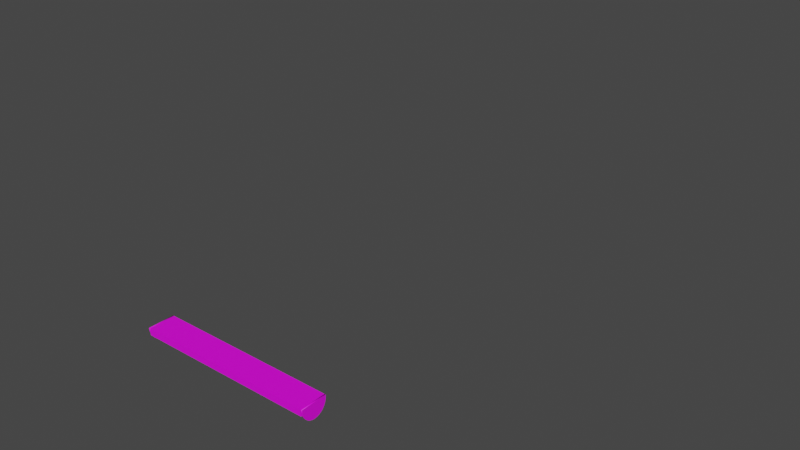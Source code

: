 # Source: FlourescentLight1.blend  (saved by Blender 2.91.10; exported with 4.5.12 LTS)
import bpy
from mathutils import Matrix  # noqa: F401  (used for matrix-valued properties, if any)

bpy.ops.wm.read_factory_settings(use_empty=True)
scene = bpy.context.scene
scene.name = 'Scene'

# ---- collections
col_collection = bpy.data.collections.new('Collection'); scene.collection.children.link(col_collection)

# ---- images (referenced by path relative to the original .blend; pixels are not part of the script)
import os
ASSET_DIR = os.environ.get("B2B_ASSET_DIR", "")  # directory of the original .blend (textures are referenced by path, not embedded)
HERE = os.path.dirname(os.path.abspath(__file__))  # packed textures are extracted next to this script under _unpacked/

def load_image(name, relpath, width, height, colorspace="sRGB"):
    """Load a texture the original file referenced (path relative to the .blend, or extracted next to this script)."""
    p = next((c for c in (os.path.join(HERE, relpath), os.path.join(ASSET_DIR, relpath)) if relpath and os.path.exists(c)), "")
    if p:
        img = bpy.data.images.load(p, check_existing=True)
        img.name = name
    else:  # same state as the original file: an image datablock whose file is absent (Cycles renders it pink)
        img = bpy.data.images.new(name, width, height)
        img.source = "FILE"
        img.filepath = "//" + (relpath or name)
    img.colorspace_settings.name = colorspace
    return img
img_lightscolor = load_image('LightsColor', 'WallLights_T.png', 1024, 1024, 'sRGB')

# ---- materials (node trees are filled in below, after node groups)
mat_metal = bpy.data.materials.new('Metal')
mat_metal.use_transparent_shadow = False
mat_bulb = bpy.data.materials.new('Bulb')
mat_bulb.use_transparent_shadow = False

# ---- material node trees
mat_metal.use_nodes = True; mat_metal.node_tree.nodes.clear()
_N = mat_metal.node_tree.nodes; _L = mat_metal.node_tree.links
n0 = _N.new('ShaderNodeBsdfPrincipled'); n0.name = 'Principled BSDF'; n0.location = (10, 300)
n0.distribution = 'GGX'
n0.subsurface_method = 'BURLEY'
n0.inputs[3].default_value = 1.45
n0.inputs[27].default_value = (0.0, 0.0, 0.0, 1.0)
n0.inputs[28].default_value = 1.0
n1 = _N.new('ShaderNodeOutputMaterial'); n1.name = 'Material Output'; n1.location = (300, 300)
n2 = _N.new('ShaderNodeTexImage'); n2.name = 'Image Texture'; n2.location = (-280, 280)
n2.image = img_lightscolor
_L.new(n0.outputs[0], n1.inputs[0])
_L.new(n2.outputs[0], n0.inputs[0])
n1.is_active_output = True
mat_bulb.use_nodes = True; mat_bulb.node_tree.nodes.clear()
_N = mat_bulb.node_tree.nodes; _L = mat_bulb.node_tree.links
n0 = _N.new('ShaderNodeBsdfPrincipled'); n0.name = 'Principled BSDF'; n0.location = (10, 300)
n0.distribution = 'GGX'
n0.subsurface_method = 'BURLEY'
n0.inputs[3].default_value = 1.45
n0.inputs[27].default_value = (0.0, 0.0, 0.0, 1.0)
n0.inputs[28].default_value = 1.0
n1 = _N.new('ShaderNodeOutputMaterial'); n1.name = 'Material Output'; n1.location = (300, 300)
n2 = _N.new('ShaderNodeTexImage'); n2.name = 'Image Texture'; n2.location = (-280, 280)
_L.new(n0.outputs[0], n1.inputs[0])
_L.new(n2.outputs[0], n0.inputs[0])
n1.is_active_output = True

# ---- world
world_world = bpy.data.worlds.new('World'); scene.world = world_world
world_world.use_nodes = True; world_world.node_tree.nodes.clear()
_N = world_world.node_tree.nodes; _L = world_world.node_tree.links
n0 = _N.new('ShaderNodeOutputWorld'); n0.name = 'World Output'; n0.location = (300, 300)
n1 = _N.new('ShaderNodeBackground'); n1.name = 'Background'; n1.location = (10, 300)
n1.inputs[0].default_value = (0.05088, 0.05088, 0.05088, 1.0)
_L.new(n1.outputs[0], n0.inputs[0])
n0.is_active_output = True
world_world.color = (0.05088, 0.05088, 0.05088)
world_world.use_sun_shadow = False
world_world.sun_shadow_jitter_overblur = 0.0

# ---- meshes
me_cube_004 = bpy.data.meshes.new('Cube.004')
me_cube_004.from_pydata([(-17.19, 43.45, -2.997), (-6.417, 0.9183, -0.009128), (-6.417, 0.9183, -0.4845), (-6.417, -0.9116, -0.009128), (-6.417, -0.9116, -0.4845), (6.107, 0.9183, -0.009128), (6.107, 0.9183, -0.4845), (6.107, -0.9116, -0.009128), (6.107, -0.9116, -0.4845), (-6.109, 0.7459, -0.4845), (-6.109, -0.7392, -0.4845), (6.037, -0.7392, -0.4845), (6.037, 0.7459, -0.4845), (-6.109, 0.7459, -0.1377), (-6.109, -0.7392, -0.1377), (6.037, -0.7392, -0.1377), (6.037, 0.7459, -0.1377), (5.931, 0.6595, -0.3413), (-6.003, 0.6595, -0.3413), (5.931, 0.6545, -0.3919), (-6.003, 0.6545, -0.3919), (5.931, 0.6397, -0.4406), (-6.003, 0.6397, -0.4406), (5.931, 0.6158, -0.4854), (-6.003, 0.6158, -0.4854), (5.931, 0.5835, -0.5247), (-6.003, 0.5835, -0.5247), (5.931, 0.5442, -0.557), (-6.003, 0.5442, -0.557), (5.931, 0.4993, -0.581), (-6.003, 0.4993, -0.581), (5.931, 0.4507, -0.5957), (-6.003, 0.4507, -0.5957), (5.931, 0.4, -0.6007), (-6.003, 0.4, -0.6007), (5.931, 0.3494, -0.5957), (-6.003, 0.3494, -0.5957), (5.931, 0.3008, -0.581), (-6.003, 0.3008, -0.581), (5.931, 0.2559, -0.557), (-6.003, 0.2559, -0.557), (5.931, 0.2166, -0.5247), (-6.003, 0.2166, -0.5247), (5.931, 0.1843, -0.4854), (-6.003, 0.1843, -0.4854), (5.931, 0.1604, -0.4406), (-6.003, 0.1604, -0.4406), (5.931, 0.1456, -0.3919), (-6.003, 0.1456, -0.3919), (5.931, 0.1406, -0.3413), (-6.003, 0.1406, -0.3413), (5.931, 0.1456, -0.2907), (-6.003, 0.1456, -0.2907), (5.931, 0.1604, -0.242), (-6.003, 0.1604, -0.242), (5.931, 0.1843, -0.1972), (-6.003, 0.1843, -0.1972), (5.931, 0.2166, -0.1579), (-6.003, 0.2166, -0.1579), (5.931, 0.2559, -0.1256), (-6.003, 0.2559, -0.1256), (5.931, 0.3008, -0.1016), (-6.003, 0.3008, -0.1016), (5.931, 0.3494, -0.08686), (-6.003, 0.3494, -0.08686), (5.931, 0.4, -0.08187), (-6.003, 0.4, -0.08187), (5.931, 0.4507, -0.08686), (-6.003, 0.4507, -0.08686), (5.931, 0.4993, -0.1016), (-6.003, 0.4993, -0.1016), (5.931, 0.5442, -0.1256), (-6.003, 0.5442, -0.1256), (5.931, 0.5835, -0.1579), (-6.003, 0.5835, -0.1579), (5.931, 0.6158, -0.1972), (-6.003, 0.6158, -0.1972), (5.931, 0.6397, -0.242), (-6.003, 0.6397, -0.242), (5.931, 0.6545, -0.2907), (-6.003, 0.6545, -0.2907), (5.931, -0.1558, -0.3413), (-6.003, -0.1558, -0.3413), (5.931, -0.1608, -0.3919), (-6.003, -0.1608, -0.3919), (5.931, -0.1755, -0.4406), (-6.003, -0.1755, -0.4406), (5.931, -0.1995, -0.4854), (-6.003, -0.1995, -0.4854), (5.931, -0.2318, -0.5247), (-6.003, -0.2318, -0.5247), (5.931, -0.2711, -0.557), (-6.003, -0.2711, -0.557), (5.931, -0.3159, -0.581), (-6.003, -0.3159, -0.581), (5.931, -0.3646, -0.5957), (-6.003, -0.3646, -0.5957), (5.931, -0.4152, -0.6007), (-6.003, -0.4152, -0.6007), (5.931, -0.4658, -0.5957), (-6.003, -0.4658, -0.5957), (5.931, -0.5145, -0.581), (-6.003, -0.5145, -0.581), (5.931, -0.5593, -0.557), (-6.003, -0.5593, -0.557), (5.931, -0.5986, -0.5247), (-6.003, -0.5986, -0.5247), (5.931, -0.6309, -0.4854), (-6.003, -0.6309, -0.4854), (5.931, -0.6549, -0.4406), (-6.003, -0.6549, -0.4406), (5.931, -0.6696, -0.3919), (-6.003, -0.6696, -0.3919), (5.931, -0.6746, -0.3413), (-6.003, -0.6746, -0.3413), (5.931, -0.6696, -0.2907), (-6.003, -0.6696, -0.2907), (5.931, -0.6549, -0.242), (-6.003, -0.6549, -0.242), (5.931, -0.6309, -0.1972), (-6.003, -0.6309, -0.1972), (5.931, -0.5986, -0.1579), (-6.003, -0.5986, -0.1579), (5.931, -0.5593, -0.1256), (-6.003, -0.5593, -0.1256), (5.931, -0.5145, -0.1016), (-6.003, -0.5145, -0.1016), (5.931, -0.4658, -0.08686), (-6.003, -0.4658, -0.08686), (5.931, -0.4152, -0.08187), (-6.003, -0.4152, -0.08187), (5.931, -0.3646, -0.08686), (-6.003, -0.3646, -0.08686), (5.931, -0.3159, -0.1016), (-6.003, -0.3159, -0.1016), (5.931, -0.2711, -0.1256), (-6.003, -0.2711, -0.1256), (5.931, -0.2318, -0.1579), (-6.003, -0.2318, -0.1579), (5.931, -0.1995, -0.1972), (-6.003, -0.1995, -0.1972), (5.931, -0.1755, -0.242), (-6.003, -0.1755, -0.242), (5.931, -0.1608, -0.2907), (-6.003, -0.1608, -0.2907), (6.101, -0.9234, -0.01405), (6.101, -0.9057, -0.2635), (6.101, -0.8531, -0.4569), (6.101, -0.7677, -0.6351), (6.101, -0.6528, -0.7913), (6.101, -0.5128, -0.9196), (6.101, -0.353, -1.015), (6.101, -0.1797, -1.073), (6.101, 0.0005622, -1.093), (6.101, 0.1808, -1.073), (6.101, 0.3542, -1.015), (6.101, 0.5139, -0.9196), (6.101, 0.6539, -0.7913), (6.101, 0.7688, -0.6351), (6.101, 0.8542, -0.4569), (6.101, 0.9068, -0.2635), (6.101, 0.9245, -0.01405), (6.21, -0.9234, -0.01405), (6.21, -0.9057, -0.2635), (6.21, -0.8531, -0.4569), (6.21, -0.7677, -0.6351), (6.21, -0.6528, -0.7913), (6.21, -0.5128, -0.9196), (6.21, -0.353, -1.015), (6.21, -0.1797, -1.073), (6.21, 0.0005622, -1.093), (6.21, 0.1808, -1.073), (6.21, 0.3542, -1.015), (6.21, 0.5139, -0.9196), (6.21, 0.6539, -0.7913), (6.21, 0.7688, -0.6351), (6.21, 0.8542, -0.4569), (6.21, 0.9068, -0.2635), (6.21, 0.9245, -0.01405), (-6.518, -0.9234, -0.01405), (-6.518, -0.9057, -0.2635), (-6.518, -0.8531, -0.4569), (-6.518, -0.7677, -0.6351), (-6.518, -0.6528, -0.7913), (-6.518, -0.5128, -0.9196), (-6.518, -0.353, -1.015), (-6.518, -0.1797, -1.073), (-6.518, 0.0005622, -1.093), (-6.518, 0.1808, -1.073), (-6.518, 0.3542, -1.015), (-6.518, 0.5139, -0.9196), (-6.518, 0.6539, -0.7913), (-6.518, 0.7688, -0.6351), (-6.518, 0.8542, -0.4569), (-6.518, 0.9068, -0.2635), (-6.518, 0.9245, -0.01405), (-6.409, -0.9234, -0.01405), (-6.409, -0.9057, -0.2635), (-6.409, -0.8531, -0.4569), (-6.409, -0.7677, -0.6351), (-6.409, -0.6528, -0.7913), (-6.409, -0.5128, -0.9196), (-6.409, -0.353, -1.015), (-6.409, -0.1797, -1.073), (-6.409, 0.0005622, -1.093), (-6.409, 0.1808, -1.073), (-6.409, 0.3542, -1.015), (-6.409, 0.5139, -0.9196), (-6.409, 0.6539, -0.7913), (-6.409, 0.7688, -0.6351), (-6.409, 0.8542, -0.4569), (-6.409, 0.9068, -0.2635), (-6.409, 0.9245, -0.01405), (-5.327, -0.123, -0.3413), (-6.077, -0.123, -0.3413), (-5.327, -0.1286, -0.3983), (-6.077, -0.1286, -0.3983), (-5.327, -0.1452, -0.4531), (-6.077, -0.1452, -0.4531), (-5.327, -0.1722, -0.5036), (-6.077, -0.1722, -0.5036), (-5.327, -0.2086, -0.5479), (-6.077, -0.2086, -0.5479), (-5.327, -0.2529, -0.5842), (-6.077, -0.2529, -0.5842), (-5.327, -0.3034, -0.6112), (-6.077, -0.3034, -0.6112), (-5.327, -0.3582, -0.6279), (-6.077, -0.3582, -0.6279), (-5.327, -0.4152, -0.6335), (-6.077, -0.4152, -0.6335), (-5.327, -0.4722, -0.6279), (-6.077, -0.4722, -0.6279), (-5.327, -0.527, -0.6112), (-6.077, -0.527, -0.6112), (-5.327, -0.5775, -0.5842), (-6.077, -0.5775, -0.5842), (-5.327, -0.6218, -0.5479), (-6.077, -0.6218, -0.5479), (-5.327, -0.6582, -0.5036), (-6.077, -0.6582, -0.5036), (-5.327, -0.6852, -0.4531), (-6.077, -0.6852, -0.4531), (-5.327, -0.7018, -0.3983), (-6.077, -0.7018, -0.3983), (-5.327, -0.7074, -0.3413), (-6.077, -0.7074, -0.3413), (-5.327, -0.7018, -0.2843), (-6.077, -0.7018, -0.2843), (-5.327, -0.6852, -0.2295), (-6.077, -0.6852, -0.2295), (-5.327, -0.6582, -0.179), (-6.077, -0.6582, -0.179), (-5.327, -0.6218, -0.1347), (-6.077, -0.6218, -0.1347), (-5.327, -0.5775, -0.09834), (-6.077, -0.5775, -0.09834), (-5.327, -0.527, -0.07133), (-6.077, -0.527, -0.07133), (-5.327, -0.4722, -0.05471), (-6.077, -0.4722, -0.05471), (-5.327, -0.4152, -0.04909), (-6.077, -0.4152, -0.04909), (-5.327, -0.3582, -0.05471), (-6.077, -0.3582, -0.05471), (-5.327, -0.3034, -0.07133), (-6.077, -0.3034, -0.07133), (-5.327, -0.2529, -0.09834), (-6.077, -0.2529, -0.09834), (-5.327, -0.2086, -0.1347), (-6.077, -0.2086, -0.1347), (-5.327, -0.1722, -0.179), (-6.077, -0.1722, -0.179), (-5.327, -0.1452, -0.2295), (-6.077, -0.1452, -0.2295), (-5.327, -0.1286, -0.2843), (-6.077, -0.1286, -0.2843), (-5.327, 0.6959, -0.3413), (-6.077, 0.6959, -0.3413), (-5.327, 0.6903, -0.3983), (-6.077, 0.6903, -0.3983), (-5.327, 0.6737, -0.4531), (-6.077, 0.6737, -0.4531), (-5.327, 0.6467, -0.5036), (-6.077, 0.6467, -0.5036), (-5.327, 0.6103, -0.5479), (-6.077, 0.6103, -0.5479), (-5.327, 0.5661, -0.5842), (-6.077, 0.5661, -0.5842), (-5.327, 0.5155, -0.6112), (-6.077, 0.5155, -0.6112), (-5.327, 0.4607, -0.6279), (-6.077, 0.4607, -0.6279), (-5.327, 0.4037, -0.6335), (-6.077, 0.4037, -0.6335), (-5.327, 0.3467, -0.6279), (-6.077, 0.3467, -0.6279), (-5.327, 0.2919, -0.6112), (-6.077, 0.2919, -0.6112), (-5.327, 0.2414, -0.5842), (-6.077, 0.2414, -0.5842), (-5.327, 0.1971, -0.5479), (-6.077, 0.1971, -0.5479), (-5.327, 0.1608, -0.5036), (-6.077, 0.1608, -0.5036), (-5.327, 0.1338, -0.4531), (-6.077, 0.1338, -0.4531), (-5.327, 0.1171, -0.3983), (-6.077, 0.1171, -0.3983), (-5.327, 0.1115, -0.3413), (-6.077, 0.1115, -0.3413), (-5.327, 0.1171, -0.2843), (-6.077, 0.1171, -0.2843), (-5.327, 0.1338, -0.2295), (-6.077, 0.1338, -0.2295), (-5.327, 0.1608, -0.179), (-6.077, 0.1608, -0.179), (-5.327, 0.1971, -0.1347), (-6.077, 0.1971, -0.1347), (-5.327, 0.2414, -0.09834), (-6.077, 0.2414, -0.09834), (-5.327, 0.2919, -0.07133), (-6.077, 0.2919, -0.07133), (-5.327, 0.3467, -0.05471), (-6.077, 0.3467, -0.05471), (-5.327, 0.4037, -0.04909), (-6.077, 0.4037, -0.04909), (-5.327, 0.4607, -0.05471), (-6.077, 0.4607, -0.05471), (-5.327, 0.5155, -0.07133), (-6.077, 0.5155, -0.07133), (-5.327, 0.5661, -0.09834), (-6.077, 0.5661, -0.09834), (-5.327, 0.6103, -0.1347), (-6.077, 0.6103, -0.1347), (-5.327, 0.6467, -0.179), (-6.077, 0.6467, -0.179), (-5.327, 0.6737, -0.2295), (-6.077, 0.6737, -0.2295), (-5.327, 0.6903, -0.2843), (-6.077, 0.6903, -0.2843), (5.925, -0.123, -0.3413), (5.174, -0.123, -0.3413), (5.925, -0.1286, -0.3983), (5.174, -0.1286, -0.3983), (5.925, -0.1452, -0.4531), (5.174, -0.1452, -0.4531), (5.925, -0.1722, -0.5036), (5.174, -0.1722, -0.5036), (5.925, -0.2086, -0.5479), (5.174, -0.2086, -0.5479), (5.925, -0.2529, -0.5842), (5.174, -0.2529, -0.5842), (5.925, -0.3034, -0.6112), (5.174, -0.3034, -0.6112), (5.925, -0.3582, -0.6279), (5.174, -0.3582, -0.6279), (5.925, -0.4152, -0.6335), (5.174, -0.4152, -0.6335), (5.925, -0.4722, -0.6279), (5.174, -0.4722, -0.6279), (5.925, -0.527, -0.6112), (5.174, -0.527, -0.6112), (5.925, -0.5775, -0.5842), (5.174, -0.5775, -0.5842), (5.925, -0.6218, -0.5479), (5.174, -0.6218, -0.5479), (5.925, -0.6582, -0.5036), (5.174, -0.6582, -0.5036), (5.925, -0.6852, -0.4531), (5.174, -0.6852, -0.4531), (5.925, -0.7018, -0.3983), (5.174, -0.7018, -0.3983), (5.925, -0.7074, -0.3413), (5.174, -0.7074, -0.3413), (5.925, -0.7018, -0.2843), (5.174, -0.7018, -0.2843), (5.925, -0.6852, -0.2295), (5.174, -0.6852, -0.2295), (5.925, -0.6582, -0.179), (5.174, -0.6582, -0.179), (5.925, -0.6218, -0.1347), (5.174, -0.6218, -0.1347), (5.925, -0.5775, -0.09834), (5.174, -0.5775, -0.09834), (5.925, -0.527, -0.07133), (5.174, -0.527, -0.07133), (5.925, -0.4722, -0.05471), (5.174, -0.4722, -0.05471), (5.925, -0.4152, -0.04909), (5.174, -0.4152, -0.04909), (5.925, -0.3582, -0.05471), (5.174, -0.3582, -0.05471), (5.925, -0.3034, -0.07133), (5.174, -0.3034, -0.07133), (5.925, -0.2529, -0.09834), (5.174, -0.2529, -0.09834), (5.925, -0.2086, -0.1347), (5.174, -0.2086, -0.1347), (5.925, -0.1722, -0.179), (5.174, -0.1722, -0.179), (5.925, -0.1452, -0.2295), (5.174, -0.1452, -0.2295), (5.925, -0.1286, -0.2843), (5.174, -0.1286, -0.2843), (5.925, 0.6959, -0.3413), (5.174, 0.6959, -0.3413), (5.925, 0.6903, -0.3983), (5.174, 0.6903, -0.3983), (5.925, 0.6737, -0.4531), (5.174, 0.6737, -0.4531), (5.925, 0.6467, -0.5036), (5.174, 0.6467, -0.5036), (5.925, 0.6103, -0.5479), (5.174, 0.6103, -0.5479), (5.925, 0.5661, -0.5842), (5.174, 0.5661, -0.5842), (5.925, 0.5155, -0.6112), (5.174, 0.5155, -0.6112), (5.925, 0.4607, -0.6279), (5.174, 0.4607, -0.6279), (5.925, 0.4037, -0.6335), (5.174, 0.4037, -0.6335), (5.925, 0.3467, -0.6279), (5.174, 0.3467, -0.6279), (5.925, 0.2919, -0.6112), (5.174, 0.2919, -0.6112), (5.925, 0.2414, -0.5842), (5.174, 0.2414, -0.5842), (5.925, 0.1971, -0.5479), (5.174, 0.1971, -0.5479), (5.925, 0.1608, -0.5036), (5.174, 0.1608, -0.5036), (5.925, 0.1338, -0.4531), (5.174, 0.1338, -0.4531), (5.925, 0.1171, -0.3983), (5.174, 0.1171, -0.3983), (5.925, 0.1115, -0.3413), (5.174, 0.1115, -0.3413), (5.925, 0.1171, -0.2843), (5.174, 0.1171, -0.2843), (5.925, 0.1338, -0.2295), (5.174, 0.1338, -0.2295), (5.925, 0.1608, -0.179), (5.174, 0.1608, -0.179), (5.925, 0.1971, -0.1347), (5.174, 0.1971, -0.1347), (5.925, 0.2414, -0.09834), (5.174, 0.2414, -0.09834), (5.925, 0.2919, -0.07133), (5.174, 0.2919, -0.07133), (5.925, 0.3467, -0.05471), (5.174, 0.3467, -0.05471), (5.925, 0.4037, -0.04909), (5.174, 0.4037, -0.04909), (5.925, 0.4607, -0.05471), (5.174, 0.4607, -0.05471), (5.925, 0.5155, -0.07133), (5.174, 0.5155, -0.07133), (5.925, 0.5661, -0.09834), (5.174, 0.5661, -0.09834), (5.925, 0.6103, -0.1347), (5.174, 0.6103, -0.1347), (5.925, 0.6467, -0.179), (5.174, 0.6467, -0.179), (5.925, 0.6737, -0.2295), (5.174, 0.6737, -0.2295), (5.925, 0.6903, -0.2843), (5.174, 0.6903, -0.2843)], [], [(1, 2, 4, 3), (3, 4, 8, 7), (7, 8, 6, 5), (5, 6, 2, 1), (3, 7, 5, 1), (4, 2, 9, 10), (9, 12, 16, 13), (2, 6, 12, 9), (8, 4, 10, 11), (6, 8, 11, 12), (15, 14, 13, 16), (11, 10, 14, 15), (12, 11, 15, 16), (10, 9, 13, 14), (17, 19, 20, 18), (19, 21, 22, 20), (21, 23, 24, 22), (23, 25, 26, 24), (25, 27, 28, 26), (27, 29, 30, 28), (29, 31, 32, 30), (31, 33, 34, 32), (33, 35, 36, 34), (35, 37, 38, 36), (37, 39, 40, 38), (39, 41, 42, 40), (41, 43, 44, 42), (43, 45, 46, 44), (45, 47, 48, 46), (47, 49, 50, 48), (49, 51, 52, 50), (51, 53, 54, 52), (53, 55, 56, 54), (55, 57, 58, 56), (57, 59, 60, 58), (59, 61, 62, 60), (61, 63, 64, 62), (63, 65, 66, 64), (65, 67, 68, 66), (67, 69, 70, 68), (69, 71, 72, 70), (71, 73, 74, 72), (73, 75, 76, 74), (75, 77, 78, 76), (20, 22, 24, 26, 28, 30, 32, 34, 36, 38, 40, 42, 44, 46, 48, 50, 52, 54, 56, 58, 60, 62, 64, 66, 68, 70, 72, 74, 76, 78, 80, 18), (77, 79, 80, 78), (79, 17, 18, 80), (17, 79, 77, 75, 73, 71, 69, 67, 65, 63, 61, 59, 57, 55, 53, 51, 49, 47, 45, 43, 41, 39, 37, 35, 33, 31, 29, 27, 25, 23, 21, 19), (81, 83, 84, 82), (83, 85, 86, 84), (85, 87, 88, 86), (87, 89, 90, 88), (89, 91, 92, 90), (91, 93, 94, 92), (93, 95, 96, 94), (95, 97, 98, 96), (97, 99, 100, 98), (99, 101, 102, 100), (101, 103, 104, 102), (103, 105, 106, 104), (105, 107, 108, 106), (107, 109, 110, 108), (109, 111, 112, 110), (111, 113, 114, 112), (113, 115, 116, 114), (115, 117, 118, 116), (117, 119, 120, 118), (119, 121, 122, 120), (121, 123, 124, 122), (123, 125, 126, 124), (125, 127, 128, 126), (127, 129, 130, 128), (129, 131, 132, 130), (131, 133, 134, 132), (133, 135, 136, 134), (135, 137, 138, 136), (137, 139, 140, 138), (139, 141, 142, 140), (84, 86, 88, 90, 92, 94, 96, 98, 100, 102, 104, 106, 108, 110, 112, 114, 116, 118, 120, 122, 124, 126, 128, 130, 132, 134, 136, 138, 140, 142, 144, 82), (141, 143, 144, 142), (143, 81, 82, 144), (81, 143, 141, 139, 137, 135, 133, 131, 129, 127, 125, 123, 121, 119, 117, 115, 113, 111, 109, 107, 105, 103, 101, 99, 97, 95, 93, 91, 89, 87, 85, 83), (146, 145, 161, 160, 159, 158, 157, 156, 155, 154, 153, 152, 151, 150, 149, 148, 147), (163, 164, 165, 166, 167, 168, 169, 170, 171, 172, 173, 174, 175, 176, 177, 178, 162), (147, 148, 165, 164), (155, 156, 173, 172), (148, 149, 166, 165), (156, 157, 174, 173), (149, 150, 167, 166), (157, 158, 175, 174), (150, 151, 168, 167), (158, 159, 176, 175), (151, 152, 169, 168), (159, 160, 177, 176), (152, 153, 170, 169), (145, 146, 163, 162), (160, 161, 178, 177), (153, 154, 171, 170), (146, 147, 164, 163), (161, 145, 162, 178), (154, 155, 172, 171), (180, 179, 195, 194, 193, 192, 191, 190, 189, 188, 187, 186, 185, 184, 183, 182, 181), (197, 198, 199, 200, 201, 202, 203, 204, 205, 206, 207, 208, 209, 210, 211, 212, 196), (181, 182, 199, 198), (189, 190, 207, 206), (182, 183, 200, 199), (190, 191, 208, 207), (183, 184, 201, 200), (191, 192, 209, 208), (184, 185, 202, 201), (192, 193, 210, 209), (185, 186, 203, 202), (193, 194, 211, 210), (186, 187, 204, 203), (179, 180, 197, 196), (194, 195, 212, 211), (187, 188, 205, 204), (180, 181, 198, 197), (195, 179, 196, 212), (188, 189, 206, 205), (213, 215, 216, 214), (215, 217, 218, 216), (217, 219, 220, 218), (219, 221, 222, 220), (221, 223, 224, 222), (223, 225, 226, 224), (225, 227, 228, 226), (227, 229, 230, 228), (229, 231, 232, 230), (231, 233, 234, 232), (233, 235, 236, 234), (235, 237, 238, 236), (237, 239, 240, 238), (239, 241, 242, 240), (241, 243, 244, 242), (243, 245, 246, 244), (245, 247, 248, 246), (247, 249, 250, 248), (249, 251, 252, 250), (251, 253, 254, 252), (253, 255, 256, 254), (255, 257, 258, 256), (257, 259, 260, 258), (259, 261, 262, 260), (261, 263, 264, 262), (263, 265, 266, 264), (265, 267, 268, 266), (267, 269, 270, 268), (269, 271, 272, 270), (271, 273, 274, 272), (216, 218, 220, 222, 224, 226, 228, 230, 232, 234, 236, 238, 240, 242, 244, 246, 248, 250, 252, 254, 256, 258, 260, 262, 264, 266, 268, 270, 272, 274, 276, 214), (273, 275, 276, 274), (275, 213, 214, 276), (213, 275, 273, 271, 269, 267, 265, 263, 261, 259, 257, 255, 253, 251, 249, 247, 245, 243, 241, 239, 237, 235, 233, 231, 229, 227, 225, 223, 221, 219, 217, 215), (277, 279, 280, 278), (279, 281, 282, 280), (281, 283, 284, 282), (283, 285, 286, 284), (285, 287, 288, 286), (287, 289, 290, 288), (289, 291, 292, 290), (291, 293, 294, 292), (293, 295, 296, 294), (295, 297, 298, 296), (297, 299, 300, 298), (299, 301, 302, 300), (301, 303, 304, 302), (303, 305, 306, 304), (305, 307, 308, 306), (307, 309, 310, 308), (309, 311, 312, 310), (311, 313, 314, 312), (313, 315, 316, 314), (315, 317, 318, 316), (317, 319, 320, 318), (319, 321, 322, 320), (321, 323, 324, 322), (323, 325, 326, 324), (325, 327, 328, 326), (327, 329, 330, 328), (329, 331, 332, 330), (331, 333, 334, 332), (333, 335, 336, 334), (335, 337, 338, 336), (280, 282, 284, 286, 288, 290, 292, 294, 296, 298, 300, 302, 304, 306, 308, 310, 312, 314, 316, 318, 320, 322, 324, 326, 328, 330, 332, 334, 336, 338, 340, 278), (337, 339, 340, 338), (339, 277, 278, 340), (277, 339, 337, 335, 333, 331, 329, 327, 325, 323, 321, 319, 317, 315, 313, 311, 309, 307, 305, 303, 301, 299, 297, 295, 293, 291, 289, 287, 285, 283, 281, 279), (341, 342, 344, 343), (343, 344, 346, 345), (345, 346, 348, 347), (347, 348, 350, 349), (349, 350, 352, 351), (351, 352, 354, 353), (353, 354, 356, 355), (355, 356, 358, 357), (357, 358, 360, 359), (359, 360, 362, 361), (361, 362, 364, 363), (363, 364, 366, 365), (365, 366, 368, 367), (367, 368, 370, 369), (369, 370, 372, 371), (371, 372, 374, 373), (373, 374, 376, 375), (375, 376, 378, 377), (377, 378, 380, 379), (379, 380, 382, 381), (381, 382, 384, 383), (383, 384, 386, 385), (385, 386, 388, 387), (387, 388, 390, 389), (389, 390, 392, 391), (391, 392, 394, 393), (393, 394, 396, 395), (395, 396, 398, 397), (397, 398, 400, 399), (399, 400, 402, 401), (344, 342, 404, 402, 400, 398, 396, 394, 392, 390, 388, 386, 384, 382, 380, 378, 376, 374, 372, 370, 368, 366, 364, 362, 360, 358, 356, 354, 352, 350, 348, 346), (401, 402, 404, 403), (403, 404, 342, 341), (341, 343, 345, 347, 349, 351, 353, 355, 357, 359, 361, 363, 365, 367, 369, 371, 373, 375, 377, 379, 381, 383, 385, 387, 389, 391, 393, 395, 397, 399, 401, 403), (405, 406, 408, 407), (407, 408, 410, 409), (409, 410, 412, 411), (411, 412, 414, 413), (413, 414, 416, 415), (415, 416, 418, 417), (417, 418, 420, 419), (419, 420, 422, 421), (421, 422, 424, 423), (423, 424, 426, 425), (425, 426, 428, 427), (427, 428, 430, 429), (429, 430, 432, 431), (431, 432, 434, 433), (433, 434, 436, 435), (435, 436, 438, 437), (437, 438, 440, 439), (439, 440, 442, 441), (441, 442, 444, 443), (443, 444, 446, 445), (445, 446, 448, 447), (447, 448, 450, 449), (449, 450, 452, 451), (451, 452, 454, 453), (453, 454, 456, 455), (455, 456, 458, 457), (457, 458, 460, 459), (459, 460, 462, 461), (461, 462, 464, 463), (463, 464, 466, 465), (408, 406, 468, 466, 464, 462, 460, 458, 456, 454, 452, 450, 448, 446, 444, 442, 440, 438, 436, 434, 432, 430, 428, 426, 424, 422, 420, 418, 416, 414, 412, 410), (465, 466, 468, 467), (467, 468, 406, 405), (405, 407, 409, 411, 413, 415, 417, 419, 421, 423, 425, 427, 429, 431, 433, 435, 437, 439, 441, 443, 445, 447, 449, 451, 453, 455, 457, 459, 461, 463, 465, 467)])
me_cube_004.polygons.foreach_set('use_smooth', [0, 0, 0, 0, 0, 0, 0, 0, 0, 0, 0, 0, 0, 0, 1, 1, 1, 1, 1, 1, 1, 1, 1, 1, 1, 1, 1, 1, 1, 1, 1, 1, 1, 1, 1, 1, 1, 1, 1, 1, 1, 1, 1, 1, 0, 1, 1, 0, 1, 1, 1, 1, 1, 1, 1, 1, 1, 1, 1, 1, 1, 1, 1, 1, 1, 1, 1, 1, 1, 1, 1, 1, 1, 1, 1, 1, 1, 1, 0, 1, 1, 0, 0, 0, 1, 1, 1, 1, 1, 1, 1, 1, 1, 1, 1, 1, 1, 1, 1, 1, 1, 0, 0, 1, 1, 1, 1, 1, 1, 1, 1, 1, 1, 1, 1, 1, 1, 1, 1, 1, 1, 1, 1, 1, 1, 1, 1, 1, 1, 1, 1, 1, 1, 1, 1, 1, 1, 1, 1, 1, 1, 1, 1, 1, 1, 1, 1, 1, 1, 1, 0, 1, 1, 0, 1, 1, 1, 1, 1, 1, 1, 1, 1, 1, 1, 1, 1, 1, 1, 1, 1, 1, 1, 1, 1, 1, 1, 1, 1, 1, 1, 1, 1, 1, 0, 1, 1, 0, 1, 1, 1, 1, 1, 1, 1, 1, 1, 1, 1, 1, 1, 1, 1, 1, 1, 1, 1, 1, 1, 1, 1, 1, 1, 1, 1, 1, 1, 1, 0, 1, 1, 0, 1, 1, 1, 1, 1, 1, 1, 1, 1, 1, 1, 1, 1, 1, 1, 1, 1, 1, 1, 1, 1, 1, 1, 1, 1, 1, 1, 1, 1, 1, 0, 1, 1, 0])
me_cube_004.polygons.foreach_set('material_index', [0, 0, 0, 0, 0, 0, 0, 0, 0, 0, 0, 0, 0, 0, 1, 1, 1, 1, 1, 1, 1, 1, 1, 1, 1, 1, 1, 1, 1, 1, 1, 1, 1, 1, 1, 1, 1, 1, 1, 1, 1, 1, 1, 1, 1, 1, 1, 1, 1, 1, 1, 1, 1, 1, 1, 1, 1, 1, 1, 1, 1, 1, 1, 1, 1, 1, 1, 1, 1, 1, 1, 1, 1, 1, 1, 1, 1, 1, 1, 1, 1, 1, 0, 0, 0, 0, 0, 0, 0, 0, 0, 0, 0, 0, 0, 0, 0, 0, 0, 0, 0, 0, 0, 0, 0, 0, 0, 0, 0, 0, 0, 0, 0, 0, 0, 0, 0, 0, 0, 0, 0, 0, 0, 0, 0, 0, 0, 0, 0, 0, 0, 0, 0, 0, 0, 0, 0, 0, 0, 0, 0, 0, 0, 0, 0, 0, 0, 0, 0, 0, 0, 0, 0, 0, 0, 0, 0, 0, 0, 0, 0, 0, 0, 0, 0, 0, 0, 0, 0, 0, 0, 0, 0, 0, 0, 0, 0, 0, 0, 0, 0, 0, 0, 0, 0, 0, 0, 0, 0, 0, 0, 0, 0, 0, 0, 0, 0, 0, 0, 0, 0, 0, 0, 0, 0, 0, 0, 0, 0, 0, 0, 0, 0, 0, 0, 0, 0, 0, 0, 0, 0, 0, 0, 0, 0, 0, 0, 0, 0, 0, 0, 0, 0, 0, 0, 0, 0, 0, 0, 0, 0, 0, 0, 0, 0, 0, 0, 0, 0, 0, 0, 0, 0, 0, 0, 0])
_uv = me_cube_004.uv_layers.new(name='UVMap')
_uv.uv.foreach_set('vector', [0.8664, 0.6925, 0.8664, 0.6787, 0.9198, 0.6787, 0.9198, 0.6925, 0.9451, 0.6686, 0.9312, 0.6686, 0.9312, 0.3023, 0.9451, 0.3023, 0.9198, 0.2787, 0.9198, 0.2926, 0.8664, 0.2926, 0.8664, 0.2787, 0.8411, 0.3027, 0.8551, 0.3027, 0.855, 0.6707, 0.8411, 0.6707, 0.9685, 0.9171, 0.5983, 0.9171, 0.5983, 0.863, 0.9685, 0.863, 0.9198, 0.6787, 0.8664, 0.6787, 0.8714, 0.6697, 0.9148, 0.6697, 0.8613, 0.6595, 0.8613, 0.3048, 0.8714, 0.3048, 0.8714, 0.6595, 0.855, 0.6707, 0.8551, 0.3027, 0.8613, 0.3048, 0.8613, 0.6595, 0.9312, 0.3023, 0.9312, 0.6686, 0.9249, 0.6595, 0.9249, 0.3048, 0.8664, 0.2926, 0.9198, 0.2926, 0.9148, 0.2946, 0.8714, 0.2947, 0.9148, 0.3048, 0.9148, 0.6595, 0.8714, 0.6595, 0.8714, 0.3048, 0.9249, 0.3048, 0.9249, 0.6595, 0.9148, 0.6595, 0.9148, 0.3048, 0.8714, 0.2947, 0.9148, 0.2946, 0.9148, 0.3048, 0.8714, 0.3048, 0.9148, 0.6697, 0.8714, 0.6697, 0.8714, 0.6595, 0.9148, 0.6595, 0.8018, 0.227, 0.7985, 0.2269, 0.7985, 0.0352, 0.8018, 0.03525, 0.7985, 0.2269, 0.7951, 0.2269, 0.7951, 0.03516, 0.7985, 0.0352, 0.7951, 0.2269, 0.7918, 0.2269, 0.7918, 0.03512, 0.7951, 0.03516, 0.7918, 0.2269, 0.7884, 0.2268, 0.7884, 0.03507, 0.7918, 0.03512, 0.7884, 0.2268, 0.7851, 0.2268, 0.7851, 0.03503, 0.7884, 0.03507, 0.7851, 0.2268, 0.7817, 0.2267, 0.7817, 0.03498, 0.7851, 0.03503, 0.7817, 0.2267, 0.7784, 0.2267, 0.7784, 0.03494, 0.7817, 0.03498, 0.7784, 0.2267, 0.775, 0.2266, 0.775, 0.03489, 0.7784, 0.03494, 0.775, 0.2266, 0.7717, 0.2266, 0.7717, 0.03485, 0.775, 0.03489, 0.7717, 0.2266, 0.7683, 0.2266, 0.7683, 0.03481, 0.7717, 0.03485, 0.8754, 0.228, 0.8721, 0.2279, 0.8721, 0.03618, 0.8754, 0.03622, 0.8721, 0.2279, 0.8687, 0.2279, 0.8687, 0.03613, 0.8721, 0.03618, 0.8687, 0.2279, 0.8654, 0.2278, 0.8654, 0.03609, 0.8687, 0.03613, 0.8654, 0.2278, 0.862, 0.2278, 0.862, 0.03604, 0.8654, 0.03609, 0.862, 0.2278, 0.8587, 0.2277, 0.8587, 0.036, 0.862, 0.03604, 0.8587, 0.2277, 0.8553, 0.2277, 0.8553, 0.03595, 0.8587, 0.036, 0.8553, 0.2277, 0.852, 0.2277, 0.852, 0.03591, 0.8553, 0.03595, 0.852, 0.2277, 0.8486, 0.2276, 0.8486, 0.03587, 0.852, 0.03591, 0.8486, 0.2276, 0.8453, 0.2276, 0.8453, 0.03582, 0.8486, 0.03587, 0.8453, 0.2276, 0.8419, 0.2275, 0.8419, 0.03578, 0.8453, 0.03582, 0.8419, 0.2275, 0.8386, 0.2275, 0.8386, 0.03573, 0.8419, 0.03578, 0.8386, 0.2275, 0.8353, 0.2274, 0.8353, 0.03569, 0.8386, 0.03573, 0.8353, 0.2274, 0.8319, 0.2274, 0.8319, 0.03565, 0.8353, 0.03569, 0.8319, 0.2274, 0.8286, 0.2273, 0.8286, 0.0356, 0.8319, 0.03565, 0.8286, 0.2273, 0.8252, 0.2273, 0.8252, 0.03556, 0.8286, 0.0356, 0.8252, 0.2273, 0.8219, 0.2273, 0.8219, 0.03551, 0.8252, 0.03556, 0.8219, 0.2273, 0.8185, 0.2272, 0.8185, 0.03547, 0.8219, 0.03551, 0.8185, 0.2272, 0.8152, 0.2272, 0.8152, 0.03542, 0.8185, 0.03547, 0.8152, 0.2272, 0.8118, 0.2271, 0.8118, 0.03538, 0.8152, 0.03542, 0.8118, 0.2271, 0.8085, 0.2271, 0.8085, 0.03534, 0.8118, 0.03538, 0.944, 0.8261, 0.9455, 0.8264, 0.9469, 0.827, 0.9482, 0.8278, 0.9492, 0.8289, 0.9501, 0.8301, 0.9506, 0.8315, 0.9509, 0.833, 0.9509, 0.8345, 0.9506, 0.836, 0.9501, 0.8374, 0.9492, 0.8386, 0.9482, 0.8397, 0.9469, 0.8405, 0.9455, 0.8411, 0.944, 0.8414, 0.9425, 0.8414, 0.9411, 0.8411, 0.9397, 0.8405, 0.9384, 0.8397, 0.9374, 0.8386, 0.9365, 0.8374, 0.936, 0.836, 0.9357, 0.8345, 0.9357, 0.833, 0.936, 0.8315, 0.9365, 0.8301, 0.9374, 0.8289, 0.9384, 0.8278, 0.9397, 0.827, 0.9411, 0.8264, 0.9425, 0.8261, 0.8085, 0.2271, 0.8051, 0.227, 0.8051, 0.03529, 0.8085, 0.03534, 0.8051, 0.227, 0.8018, 0.227, 0.8018, 0.03525, 0.8051, 0.03529, 0.5606, 0.9498, 0.5596, 0.9508, 0.5583, 0.9517, 0.5569, 0.9523, 0.5554, 0.9525, 0.5539, 0.9525, 0.5525, 0.9523, 0.5511, 0.9517, 0.5498, 0.9508, 0.5488, 0.9498, 0.5479, 0.9485, 0.5474, 0.9471, 0.5471, 0.9457, 0.5471, 0.9442, 0.5474, 0.9427, 0.5479, 0.9413, 0.5488, 0.9401, 0.5498, 0.939, 0.5511, 0.9382, 0.5525, 0.9376, 0.5539, 0.9373, 0.5554, 0.9373, 0.5569, 0.9376, 0.5583, 0.9382, 0.5596, 0.939, 0.5606, 0.9401, 0.5615, 0.9413, 0.562, 0.9427, 0.5623, 0.9442, 0.5623, 0.9457, 0.562, 0.9471, 0.5615, 0.9485, 0.3439, 0.929, 0.3408, 0.9289, 0.3408, 0.7546, 0.3439, 0.7546, 0.3408, 0.9289, 0.3378, 0.9289, 0.3378, 0.7545, 0.3408, 0.7546, 0.3378, 0.9289, 0.3347, 0.9288, 0.3347, 0.7545, 0.3378, 0.7545, 0.3347, 0.9288, 0.3317, 0.9288, 0.3317, 0.7545, 0.3347, 0.7545, 0.3317, 0.9288, 0.3287, 0.9288, 0.3287, 0.7544, 0.3317, 0.7545, 0.3287, 0.9288, 0.3256, 0.9287, 0.3256, 0.7544, 0.3287, 0.7544, 0.3256, 0.9287, 0.3226, 0.9287, 0.3226, 0.7543, 0.3256, 0.7544, 0.3226, 0.9287, 0.3195, 0.9286, 0.3195, 0.7543, 0.3226, 0.7543, 0.4169, 0.9299, 0.4138, 0.9299, 0.4138, 0.7555, 0.4169, 0.7556, 0.4138, 0.9299, 0.4108, 0.9298, 0.4108, 0.7555, 0.4138, 0.7555, 0.4108, 0.9298, 0.4078, 0.9298, 0.4078, 0.7555, 0.4108, 0.7555, 0.4078, 0.9298, 0.4047, 0.9298, 0.4047, 0.7554, 0.4078, 0.7555, 0.4047, 0.9298, 0.4017, 0.9297, 0.4017, 0.7554, 0.4047, 0.7554, 0.4017, 0.9297, 0.3986, 0.9297, 0.3986, 0.7553, 0.4017, 0.7554, 0.3986, 0.9297, 0.3956, 0.9296, 0.3956, 0.7553, 0.3986, 0.7553, 0.3956, 0.9296, 0.3925, 0.9296, 0.3925, 0.7553, 0.3956, 0.7553, 0.3925, 0.9296, 0.3895, 0.9296, 0.3895, 0.7552, 0.3925, 0.7553, 0.3895, 0.9296, 0.3865, 0.9295, 0.3865, 0.7552, 0.3895, 0.7552, 0.3865, 0.9295, 0.3834, 0.9295, 0.3834, 0.7551, 0.3865, 0.7552, 0.3834, 0.9295, 0.3804, 0.9294, 0.3804, 0.7551, 0.3834, 0.7551, 0.3804, 0.9294, 0.3773, 0.9294, 0.3773, 0.7551, 0.3804, 0.7551, 0.3773, 0.9294, 0.3743, 0.9294, 0.3743, 0.755, 0.3773, 0.7551, 0.3743, 0.9294, 0.3712, 0.9293, 0.3712, 0.755, 0.3743, 0.755, 0.3712, 0.9293, 0.3682, 0.9293, 0.3682, 0.7549, 0.3712, 0.755, 0.3682, 0.9293, 0.3652, 0.9292, 0.3652, 0.7549, 0.3682, 0.7549, 0.3652, 0.9292, 0.3621, 0.9292, 0.3621, 0.7549, 0.3652, 0.7549, 0.3621, 0.9292, 0.3591, 0.9292, 0.3591, 0.7548, 0.3621, 0.7549, 0.3591, 0.9292, 0.356, 0.9291, 0.356, 0.7548, 0.3591, 0.7548, 0.356, 0.9291, 0.353, 0.9291, 0.353, 0.7547, 0.356, 0.7548, 0.353, 0.9291, 0.35, 0.929, 0.35, 0.7547, 0.353, 0.7547, 0.9456, 0.7853, 0.9441, 0.785, 0.9427, 0.7844, 0.9415, 0.7836, 0.9404, 0.7825, 0.9396, 0.7812, 0.939, 0.7799, 0.9387, 0.7784, 0.9387, 0.7769, 0.939, 0.7754, 0.9396, 0.774, 0.9404, 0.7728, 0.9415, 0.7717, 0.9427, 0.7709, 0.9441, 0.7703, 0.9456, 0.77, 0.9471, 0.77, 0.9486, 0.7703, 0.9499, 0.7709, 0.9512, 0.7717, 0.9523, 0.7728, 0.9531, 0.774, 0.9537, 0.7754, 0.954, 0.7769, 0.954, 0.7784, 0.9537, 0.7799, 0.9531, 0.7812, 0.9523, 0.7825, 0.9512, 0.7836, 0.9499, 0.7844, 0.9486, 0.785, 0.9471, 0.7853, 0.35, 0.929, 0.3469, 0.929, 0.3469, 0.7547, 0.35, 0.7547, 0.3469, 0.929, 0.3439, 0.929, 0.3439, 0.7546, 0.3469, 0.7547, 0.5138, 0.9498, 0.5127, 0.9508, 0.5115, 0.9517, 0.5101, 0.9523, 0.5086, 0.9525, 0.5071, 0.9525, 0.5056, 0.9523, 0.5042, 0.9517, 0.503, 0.9508, 0.5019, 0.9498, 0.5011, 0.9485, 0.5005, 0.9471, 0.5002, 0.9457, 0.5002, 0.9442, 0.5005, 0.9427, 0.5011, 0.9413, 0.5019, 0.9401, 0.503, 0.939, 0.5042, 0.9382, 0.5056, 0.9376, 0.5071, 0.9373, 0.5086, 0.9373, 0.5101, 0.9376, 0.5115, 0.9382, 0.5127, 0.939, 0.5138, 0.9401, 0.5146, 0.9413, 0.5152, 0.9427, 0.5155, 0.9442, 0.5155, 0.9457, 0.5152, 0.9471, 0.5146, 0.9485, 0.6417, 0.6552, 0.6413, 0.6612, 0.5938, 0.6703, 0.5913, 0.6635, 0.591, 0.6567, 0.5925, 0.6507, 0.5952, 0.6454, 0.5987, 0.641, 0.603, 0.6375, 0.6078, 0.635, 0.6129, 0.6337, 0.6182, 0.6336, 0.6235, 0.6346, 0.6285, 0.6368, 0.6331, 0.64, 0.637, 0.6442, 0.64, 0.6493, 0.6454, 0.6708, 0.6451, 0.6766, 0.6437, 0.6822, 0.6414, 0.6873, 0.6382, 0.6918, 0.6342, 0.6955, 0.6296, 0.6982, 0.6246, 0.6998, 0.6193, 0.7003, 0.614, 0.6997, 0.6089, 0.6979, 0.6042, 0.6951, 0.6, 0.6913, 0.5965, 0.6868, 0.5938, 0.6816, 0.5919, 0.6746, 0.6444, 0.6636, 0.6401, 0.6493, 0.6371, 0.6442, 0.6399, 0.6421, 0.6434, 0.6479, 0.603, 0.6374, 0.5987, 0.6409, 0.5962, 0.6385, 0.6011, 0.6345, 0.6371, 0.6442, 0.6332, 0.64, 0.6354, 0.6373, 0.6399, 0.6421, 0.5987, 0.6409, 0.5951, 0.6454, 0.5921, 0.6434, 0.5962, 0.6385, 0.6332, 0.64, 0.6285, 0.6367, 0.6302, 0.6337, 0.6354, 0.6373, 0.5951, 0.6454, 0.5924, 0.6506, 0.589, 0.6493, 0.5921, 0.6434, 0.6285, 0.6367, 0.6235, 0.6345, 0.6245, 0.6312, 0.6302, 0.6337, 0.5924, 0.6506, 0.5909, 0.6567, 0.5869, 0.6562, 0.589, 0.6493, 0.6235, 0.6345, 0.6182, 0.6335, 0.6185, 0.63, 0.6245, 0.6312, 0.5909, 0.6567, 0.5912, 0.6635, 0.5867, 0.6647, 0.5869, 0.6562, 0.6182, 0.6335, 0.6129, 0.6336, 0.6124, 0.6302, 0.6185, 0.63, 0.6413, 0.6612, 0.6418, 0.6552, 0.6454, 0.6548, 0.6444, 0.6636, 0.5912, 0.6635, 0.5938, 0.6703, 0.5919, 0.6746, 0.5867, 0.6647, 0.6129, 0.6336, 0.6078, 0.6349, 0.6065, 0.6317, 0.6124, 0.6302, 0.6418, 0.6552, 0.6401, 0.6493, 0.6434, 0.6479, 0.6454, 0.6548, 0.5938, 0.6703, 0.6413, 0.6612, 0.6444, 0.6636, 0.5919, 0.6746, 0.6078, 0.6349, 0.603, 0.6374, 0.6011, 0.6345, 0.6065, 0.6317, 0.7156, 0.6564, 0.7152, 0.6624, 0.6676, 0.6715, 0.6652, 0.6647, 0.6649, 0.6579, 0.6664, 0.6519, 0.6691, 0.6466, 0.6726, 0.6422, 0.6769, 0.6387, 0.6817, 0.6362, 0.6868, 0.6349, 0.6921, 0.6348, 0.6973, 0.6358, 0.7024, 0.638, 0.707, 0.6412, 0.7109, 0.6455, 0.7139, 0.6505, 0.7193, 0.672, 0.719, 0.6778, 0.7176, 0.6834, 0.7152, 0.6885, 0.712, 0.693, 0.708, 0.6967, 0.7035, 0.6994, 0.6985, 0.701, 0.6932, 0.7015, 0.6879, 0.7009, 0.6828, 0.6991, 0.6781, 0.6963, 0.6739, 0.6925, 0.6704, 0.688, 0.6677, 0.6828, 0.6657, 0.6758, 0.7183, 0.6648, 0.714, 0.6505, 0.711, 0.6454, 0.7138, 0.6433, 0.7173, 0.6491, 0.6768, 0.6386, 0.6726, 0.6421, 0.6701, 0.6397, 0.6749, 0.6357, 0.711, 0.6454, 0.707, 0.6412, 0.7093, 0.6385, 0.7138, 0.6433, 0.6726, 0.6421, 0.669, 0.6466, 0.666, 0.6446, 0.6701, 0.6397, 0.707, 0.6412, 0.7024, 0.6379, 0.7041, 0.6349, 0.7093, 0.6385, 0.669, 0.6466, 0.6663, 0.6518, 0.6628, 0.6505, 0.666, 0.6446, 0.7024, 0.6379, 0.6974, 0.6357, 0.6984, 0.6324, 0.7041, 0.6349, 0.6663, 0.6518, 0.6648, 0.6579, 0.6608, 0.6574, 0.6628, 0.6505, 0.6974, 0.6357, 0.6921, 0.6347, 0.6924, 0.6313, 0.6984, 0.6324, 0.6648, 0.6579, 0.6651, 0.6647, 0.6606, 0.6659, 0.6608, 0.6574, 0.6921, 0.6347, 0.6868, 0.6348, 0.6863, 0.6314, 0.6924, 0.6313, 0.7152, 0.6624, 0.7157, 0.6564, 0.7193, 0.656, 0.7183, 0.6648, 0.6651, 0.6647, 0.6676, 0.6715, 0.6657, 0.6758, 0.6606, 0.6659, 0.6868, 0.6348, 0.6816, 0.6362, 0.6804, 0.6329, 0.6863, 0.6314, 0.7157, 0.6564, 0.714, 0.6505, 0.7173, 0.6491, 0.7193, 0.656, 0.6676, 0.6715, 0.7152, 0.6624, 0.7183, 0.6648, 0.6657, 0.6758, 0.6816, 0.6362, 0.6768, 0.6386, 0.6749, 0.6357, 0.6804, 0.6329, 0.5115, 0.7636, 0.5115, 0.7653, 0.4894, 0.7653, 0.4894, 0.7636, 0.5115, 0.7653, 0.5115, 0.767, 0.4894, 0.767, 0.4894, 0.7653, 0.5115, 0.767, 0.5115, 0.7687, 0.4894, 0.7687, 0.4894, 0.767, 0.5115, 0.7687, 0.5115, 0.7703, 0.4894, 0.7703, 0.4894, 0.7687, 0.5115, 0.7703, 0.5115, 0.772, 0.4894, 0.772, 0.4894, 0.7703, 0.5115, 0.772, 0.5115, 0.7737, 0.4894, 0.7737, 0.4894, 0.772, 0.5115, 0.7737, 0.5115, 0.7754, 0.4894, 0.7754, 0.4894, 0.7737, 0.5115, 0.7754, 0.5115, 0.7771, 0.4894, 0.7771, 0.4894, 0.7754, 0.5115, 0.7229, 0.5115, 0.7246, 0.4894, 0.7246, 0.4894, 0.7229, 0.5115, 0.7246, 0.5115, 0.7263, 0.4894, 0.7263, 0.4894, 0.7246, 0.5115, 0.7263, 0.5115, 0.728, 0.4894, 0.728, 0.4894, 0.7263, 0.5115, 0.728, 0.5115, 0.7297, 0.4894, 0.7297, 0.4894, 0.728, 0.5115, 0.7297, 0.5115, 0.7314, 0.4894, 0.7314, 0.4894, 0.7297, 0.5115, 0.7314, 0.5115, 0.7331, 0.4894, 0.7331, 0.4894, 0.7314, 0.5115, 0.7331, 0.5115, 0.7348, 0.4894, 0.7348, 0.4894, 0.7331, 0.5115, 0.7348, 0.5115, 0.7365, 0.4894, 0.7365, 0.4894, 0.7348, 0.5115, 0.7365, 0.5115, 0.7382, 0.4894, 0.7382, 0.4894, 0.7365, 0.5115, 0.7382, 0.5115, 0.7399, 0.4894, 0.7399, 0.4894, 0.7382, 0.5115, 0.7399, 0.5115, 0.7416, 0.4894, 0.7416, 0.4894, 0.7399, 0.5115, 0.7416, 0.5115, 0.7433, 0.4894, 0.7433, 0.4894, 0.7416, 0.5115, 0.7433, 0.5115, 0.7449, 0.4894, 0.7449, 0.4894, 0.7433, 0.5115, 0.7449, 0.5115, 0.7466, 0.4894, 0.7466, 0.4894, 0.7449, 0.5115, 0.7466, 0.5115, 0.7483, 0.4894, 0.7483, 0.4894, 0.7466, 0.5115, 0.7483, 0.5115, 0.75, 0.4894, 0.75, 0.4894, 0.7483, 0.5115, 0.75, 0.5115, 0.7517, 0.4894, 0.7517, 0.4894, 0.75, 0.5115, 0.7517, 0.5115, 0.7534, 0.4894, 0.7534, 0.4894, 0.7517, 0.5115, 0.7534, 0.5115, 0.7551, 0.4894, 0.7551, 0.4894, 0.7534, 0.5115, 0.7551, 0.5115, 0.7568, 0.4894, 0.7568, 0.4894, 0.7551, 0.5115, 0.7568, 0.5115, 0.7585, 0.4894, 0.7585, 0.4894, 0.7568, 0.5115, 0.7585, 0.5115, 0.7602, 0.4894, 0.7602, 0.4894, 0.7585, 0.6024, 0.7735, 0.604, 0.7729, 0.6056, 0.7725, 0.6073, 0.7725, 0.609, 0.7729, 0.6105, 0.7735, 0.6119, 0.7745, 0.6131, 0.7757, 0.6141, 0.7771, 0.6147, 0.7786, 0.6151, 0.7803, 0.6151, 0.782, 0.6147, 0.7836, 0.6141, 0.7852, 0.6131, 0.7866, 0.6119, 0.7878, 0.6105, 0.7887, 0.609, 0.7894, 0.6073, 0.7897, 0.6056, 0.7897, 0.604, 0.7894, 0.6024, 0.7887, 0.601, 0.7878, 0.5998, 0.7866, 0.5988, 0.7852, 0.5982, 0.7836, 0.5979, 0.782, 0.5979, 0.7803, 0.5982, 0.7786, 0.5988, 0.7771, 0.5998, 0.7757, 0.601, 0.7745, 0.5115, 0.7602, 0.5115, 0.7619, 0.4894, 0.7619, 0.4894, 0.7602, 0.5115, 0.7619, 0.5115, 0.7636, 0.4894, 0.7636, 0.4894, 0.7619, 0.7068, 0.7729, 0.7084, 0.7735, 0.7098, 0.7745, 0.711, 0.7757, 0.7119, 0.7771, 0.7126, 0.7786, 0.7129, 0.7803, 0.7129, 0.782, 0.7126, 0.7836, 0.7119, 0.7852, 0.711, 0.7866, 0.7098, 0.7878, 0.7084, 0.7887, 0.7068, 0.7894, 0.7052, 0.7897, 0.7035, 0.7897, 0.7018, 0.7894, 0.7003, 0.7887, 0.6988, 0.7878, 0.6977, 0.7866, 0.6967, 0.7852, 0.6961, 0.7836, 0.6957, 0.782, 0.6957, 0.7803, 0.6961, 0.7786, 0.6967, 0.7771, 0.6977, 0.7757, 0.6988, 0.7745, 0.7003, 0.7735, 0.7018, 0.7729, 0.7035, 0.7725, 0.7052, 0.7725, 0.4657, 0.7582, 0.4657, 0.7599, 0.4436, 0.7599, 0.4436, 0.7582, 0.4657, 0.7599, 0.4657, 0.7615, 0.4436, 0.7615, 0.4436, 0.7599, 0.4657, 0.7615, 0.4657, 0.7632, 0.4436, 0.7632, 0.4436, 0.7615, 0.4657, 0.7632, 0.4657, 0.7649, 0.4436, 0.7649, 0.4436, 0.7632, 0.4657, 0.7649, 0.4657, 0.7666, 0.4436, 0.7666, 0.4436, 0.7649, 0.4657, 0.7666, 0.4657, 0.7683, 0.4436, 0.7683, 0.4436, 0.7666, 0.4657, 0.7683, 0.4657, 0.77, 0.4436, 0.77, 0.4436, 0.7683, 0.4657, 0.77, 0.4657, 0.7717, 0.4436, 0.7717, 0.4436, 0.77, 0.4657, 0.7717, 0.4657, 0.7734, 0.4436, 0.7734, 0.4436, 0.7717, 0.4657, 0.7734, 0.4657, 0.7751, 0.4436, 0.7751, 0.4436, 0.7734, 0.4657, 0.7209, 0.4657, 0.7226, 0.4436, 0.7226, 0.4436, 0.7209, 0.4657, 0.7226, 0.4657, 0.7243, 0.4436, 0.7243, 0.4436, 0.7226, 0.4657, 0.7243, 0.4657, 0.726, 0.4436, 0.726, 0.4436, 0.7243, 0.4657, 0.726, 0.4657, 0.7277, 0.4436, 0.7277, 0.4436, 0.726, 0.4657, 0.7277, 0.4657, 0.7294, 0.4436, 0.7294, 0.4436, 0.7277, 0.4657, 0.7294, 0.4657, 0.7311, 0.4436, 0.7311, 0.4436, 0.7294, 0.4657, 0.7311, 0.4657, 0.7328, 0.4436, 0.7328, 0.4436, 0.7311, 0.4657, 0.7328, 0.4657, 0.7345, 0.4436, 0.7345, 0.4436, 0.7328, 0.4657, 0.7345, 0.4657, 0.7361, 0.4436, 0.7361, 0.4436, 0.7345, 0.4657, 0.7361, 0.4657, 0.7378, 0.4436, 0.7378, 0.4436, 0.7361, 0.4657, 0.7378, 0.4657, 0.7395, 0.4436, 0.7395, 0.4436, 0.7378, 0.4657, 0.7395, 0.4657, 0.7412, 0.4436, 0.7412, 0.4436, 0.7395, 0.4657, 0.7412, 0.4657, 0.7429, 0.4436, 0.7429, 0.4436, 0.7412, 0.4657, 0.7429, 0.4657, 0.7446, 0.4436, 0.7446, 0.4436, 0.7429, 0.4657, 0.7446, 0.4657, 0.7463, 0.4436, 0.7463, 0.4436, 0.7446, 0.4657, 0.7463, 0.4657, 0.748, 0.4436, 0.748, 0.4436, 0.7463, 0.4657, 0.748, 0.4657, 0.7497, 0.4436, 0.7497, 0.4436, 0.748, 0.4657, 0.7497, 0.4657, 0.7514, 0.4436, 0.7514, 0.4436, 0.7497, 0.4657, 0.7514, 0.4657, 0.7531, 0.4436, 0.7531, 0.4436, 0.7514, 0.4657, 0.7531, 0.4657, 0.7548, 0.4436, 0.7548, 0.4436, 0.7531, 0.6509, 0.8312, 0.6493, 0.8306, 0.6479, 0.8297, 0.6467, 0.8285, 0.6458, 0.8271, 0.6451, 0.8255, 0.6448, 0.8238, 0.6448, 0.8221, 0.6451, 0.8205, 0.6458, 0.8189, 0.6467, 0.8175, 0.6479, 0.8163, 0.6493, 0.8154, 0.6509, 0.8147, 0.6525, 0.8144, 0.6542, 0.8144, 0.6559, 0.8147, 0.6574, 0.8154, 0.6589, 0.8163, 0.6601, 0.8175, 0.661, 0.8189, 0.6616, 0.8205, 0.662, 0.8221, 0.662, 0.8238, 0.6616, 0.8255, 0.661, 0.8271, 0.6601, 0.8285, 0.6589, 0.8297, 0.6574, 0.8306, 0.6559, 0.8312, 0.6542, 0.8316, 0.6525, 0.8316, 0.4657, 0.7548, 0.4657, 0.7565, 0.4436, 0.7565, 0.4436, 0.7548, 0.4657, 0.7565, 0.4657, 0.7582, 0.4436, 0.7582, 0.4436, 0.7565, 0.7052, 0.8356, 0.7035, 0.8356, 0.7018, 0.8353, 0.7003, 0.8346, 0.6989, 0.8337, 0.6977, 0.8325, 0.6967, 0.8311, 0.6961, 0.8295, 0.6957, 0.8279, 0.6957, 0.8262, 0.6961, 0.8245, 0.6967, 0.823, 0.6977, 0.8215, 0.6988, 0.8203, 0.7003, 0.8194, 0.7018, 0.8188, 0.7035, 0.8184, 0.7052, 0.8184, 0.7068, 0.8188, 0.7084, 0.8194, 0.7098, 0.8203, 0.711, 0.8215, 0.7119, 0.823, 0.7126, 0.8245, 0.7129, 0.8262, 0.7129, 0.8279, 0.7126, 0.8295, 0.7119, 0.8311, 0.711, 0.8325, 0.7098, 0.8337, 0.7084, 0.8346, 0.7068, 0.8353, 0.4678, 0.8224, 0.4456, 0.8224, 0.4456, 0.8207, 0.4678, 0.8207, 0.4678, 0.8207, 0.4456, 0.8207, 0.4456, 0.819, 0.4678, 0.819, 0.4678, 0.819, 0.4456, 0.819, 0.4456, 0.8173, 0.4678, 0.8173, 0.4678, 0.8173, 0.4456, 0.8173, 0.4456, 0.8156, 0.4678, 0.8156, 0.4678, 0.8156, 0.4456, 0.8156, 0.4456, 0.8139, 0.4678, 0.8139, 0.4678, 0.8139, 0.4456, 0.8139, 0.4456, 0.8122, 0.4678, 0.8122, 0.4678, 0.8122, 0.4456, 0.8122, 0.4456, 0.8105, 0.4678, 0.8105, 0.4678, 0.8105, 0.4456, 0.8105, 0.4456, 0.8089, 0.4678, 0.8089, 0.4678, 0.863, 0.4456, 0.863, 0.4456, 0.8613, 0.4678, 0.8613, 0.4678, 0.8613, 0.4456, 0.8613, 0.4456, 0.8597, 0.4678, 0.8597, 0.4678, 0.8597, 0.4456, 0.8597, 0.4456, 0.858, 0.4678, 0.858, 0.4678, 0.858, 0.4456, 0.858, 0.4456, 0.8563, 0.4678, 0.8563, 0.4678, 0.8563, 0.4456, 0.8563, 0.4456, 0.8546, 0.4678, 0.8546, 0.4678, 0.8546, 0.4456, 0.8546, 0.4456, 0.8529, 0.4678, 0.8529, 0.4678, 0.8529, 0.4456, 0.8529, 0.4456, 0.8512, 0.4678, 0.8512, 0.4678, 0.8512, 0.4456, 0.8512, 0.4456, 0.8495, 0.4678, 0.8495, 0.4678, 0.8495, 0.4456, 0.8495, 0.4456, 0.8478, 0.4678, 0.8478, 0.4678, 0.8478, 0.4456, 0.8478, 0.4456, 0.8461, 0.4678, 0.8461, 0.4678, 0.8461, 0.4456, 0.8461, 0.4456, 0.8444, 0.4678, 0.8444, 0.4678, 0.8444, 0.4456, 0.8444, 0.4456, 0.8427, 0.4678, 0.8427, 0.4678, 0.8427, 0.4456, 0.8427, 0.4456, 0.841, 0.4678, 0.841, 0.4678, 0.841, 0.4456, 0.841, 0.4456, 0.8393, 0.4678, 0.8393, 0.4678, 0.8393, 0.4456, 0.8393, 0.4456, 0.8376, 0.4678, 0.8376, 0.4678, 0.8376, 0.4456, 0.8376, 0.4456, 0.8359, 0.4678, 0.8359, 0.4678, 0.8359, 0.4456, 0.8359, 0.4456, 0.8343, 0.4678, 0.8343, 0.4678, 0.8343, 0.4456, 0.8343, 0.4456, 0.8326, 0.4678, 0.8326, 0.4678, 0.8326, 0.4456, 0.8326, 0.4456, 0.8309, 0.4678, 0.8309, 0.4678, 0.8309, 0.4456, 0.8309, 0.4456, 0.8292, 0.4678, 0.8292, 0.4678, 0.8292, 0.4456, 0.8292, 0.4456, 0.8275, 0.4678, 0.8275, 0.4678, 0.8275, 0.4456, 0.8275, 0.4456, 0.8258, 0.4678, 0.8258, 0.8867, 0.7869, 0.885, 0.7872, 0.8833, 0.7872, 0.8817, 0.7869, 0.8801, 0.7862, 0.8787, 0.7853, 0.8775, 0.7841, 0.8766, 0.7827, 0.8759, 0.7811, 0.8756, 0.7794, 0.8756, 0.7777, 0.8759, 0.7761, 0.8766, 0.7745, 0.8775, 0.7731, 0.8787, 0.7719, 0.8801, 0.771, 0.8817, 0.7703, 0.8833, 0.77, 0.885, 0.77, 0.8867, 0.7703, 0.8883, 0.771, 0.8897, 0.7719, 0.8909, 0.7731, 0.8918, 0.7745, 0.8925, 0.7761, 0.8928, 0.7777, 0.8928, 0.7794, 0.8925, 0.7811, 0.8918, 0.7827, 0.8909, 0.7841, 0.8897, 0.7853, 0.8883, 0.7862, 0.4678, 0.8258, 0.4456, 0.8258, 0.4456, 0.8241, 0.4678, 0.8241, 0.4678, 0.8241, 0.4456, 0.8241, 0.4456, 0.8224, 0.4678, 0.8224, 0.6144, 0.8113, 0.6161, 0.8117, 0.6176, 0.8123, 0.619, 0.8133, 0.6202, 0.8145, 0.6212, 0.8159, 0.6218, 0.8174, 0.6221, 0.8191, 0.6221, 0.8208, 0.6218, 0.8224, 0.6212, 0.824, 0.6202, 0.8254, 0.619, 0.8266, 0.6176, 0.8276, 0.6161, 0.8282, 0.6144, 0.8285, 0.6127, 0.8285, 0.611, 0.8282, 0.6095, 0.8276, 0.6081, 0.8266, 0.6069, 0.8254, 0.6059, 0.824, 0.6053, 0.8224, 0.605, 0.8208, 0.605, 0.8191, 0.6053, 0.8174, 0.6059, 0.8159, 0.6069, 0.8145, 0.6081, 0.8133, 0.6095, 0.8123, 0.611, 0.8117, 0.6127, 0.8113, 0.5166, 0.8258, 0.4944, 0.8258, 0.4944, 0.8241, 0.5166, 0.8241, 0.5166, 0.8241, 0.4944, 0.8241, 0.4944, 0.8224, 0.5166, 0.8224, 0.5166, 0.8224, 0.4944, 0.8224, 0.4944, 0.8207, 0.5166, 0.8207, 0.5166, 0.8207, 0.4944, 0.8207, 0.4944, 0.819, 0.5166, 0.819, 0.5166, 0.819, 0.4944, 0.819, 0.4944, 0.8173, 0.5166, 0.8173, 0.5166, 0.8173, 0.4944, 0.8173, 0.4944, 0.8156, 0.5166, 0.8156, 0.5166, 0.8156, 0.4944, 0.8156, 0.4944, 0.8139, 0.5166, 0.8139, 0.5166, 0.8139, 0.4944, 0.8139, 0.4944, 0.8122, 0.5166, 0.8122, 0.5166, 0.8122, 0.4944, 0.8122, 0.4944, 0.8105, 0.5166, 0.8105, 0.5166, 0.8105, 0.4944, 0.8105, 0.4944, 0.8089, 0.5166, 0.8089, 0.5166, 0.863, 0.4944, 0.863, 0.4944, 0.8613, 0.5166, 0.8613, 0.5166, 0.8613, 0.4944, 0.8613, 0.4944, 0.8597, 0.5166, 0.8597, 0.5166, 0.8597, 0.4944, 0.8597, 0.4944, 0.858, 0.5166, 0.858, 0.5166, 0.858, 0.4944, 0.858, 0.4944, 0.8563, 0.5166, 0.8563, 0.5166, 0.8563, 0.4944, 0.8563, 0.4944, 0.8546, 0.5166, 0.8546, 0.5166, 0.8546, 0.4944, 0.8546, 0.4944, 0.8529, 0.5166, 0.8529, 0.5166, 0.8529, 0.4944, 0.8529, 0.4944, 0.8512, 0.5166, 0.8512, 0.5166, 0.8512, 0.4944, 0.8512, 0.4944, 0.8495, 0.5166, 0.8495, 0.5166, 0.8495, 0.4944, 0.8495, 0.4944, 0.8478, 0.5166, 0.8478, 0.5166, 0.8478, 0.4944, 0.8478, 0.4944, 0.8461, 0.5166, 0.8461, 0.5166, 0.8461, 0.4944, 0.8461, 0.4944, 0.8444, 0.5166, 0.8444, 0.5166, 0.8444, 0.4944, 0.8444, 0.4944, 0.8427, 0.5166, 0.8427, 0.5166, 0.8427, 0.4944, 0.8427, 0.4944, 0.841, 0.5166, 0.841, 0.5166, 0.841, 0.4944, 0.841, 0.4944, 0.8393, 0.5166, 0.8393, 0.5166, 0.8393, 0.4944, 0.8393, 0.4944, 0.8376, 0.5166, 0.8376, 0.5166, 0.8376, 0.4944, 0.8376, 0.4944, 0.8359, 0.5166, 0.8359, 0.5166, 0.8359, 0.4944, 0.8359, 0.4944, 0.8343, 0.5166, 0.8343, 0.5166, 0.8343, 0.4944, 0.8343, 0.4944, 0.8326, 0.5166, 0.8326, 0.5166, 0.8326, 0.4944, 0.8326, 0.4944, 0.8309, 0.5166, 0.8309, 0.5166, 0.8309, 0.4944, 0.8309, 0.4944, 0.8292, 0.5166, 0.8292, 0.6442, 0.7887, 0.6428, 0.7878, 0.6416, 0.7866, 0.6407, 0.7852, 0.64, 0.7836, 0.6397, 0.782, 0.6397, 0.7803, 0.64, 0.7786, 0.6407, 0.7771, 0.6416, 0.7757, 0.6428, 0.7745, 0.6442, 0.7735, 0.6458, 0.7729, 0.6475, 0.7725, 0.6492, 0.7725, 0.6508, 0.7729, 0.6524, 0.7735, 0.6538, 0.7745, 0.655, 0.7757, 0.6559, 0.7771, 0.6566, 0.7786, 0.6569, 0.7803, 0.6569, 0.782, 0.6566, 0.7836, 0.6559, 0.7852, 0.655, 0.7866, 0.6538, 0.7878, 0.6524, 0.7887, 0.6508, 0.7894, 0.6492, 0.7897, 0.6475, 0.7897, 0.6458, 0.7894, 0.5166, 0.8292, 0.4944, 0.8292, 0.4944, 0.8275, 0.5166, 0.8275, 0.5166, 0.8275, 0.4944, 0.8275, 0.4944, 0.8258, 0.5166, 0.8258, 0.8931, 0.8321, 0.8914, 0.8321, 0.8898, 0.8317, 0.8882, 0.8311, 0.8868, 0.8302, 0.8856, 0.829, 0.8847, 0.8275, 0.884, 0.826, 0.8837, 0.8243, 0.8837, 0.8226, 0.884, 0.821, 0.8847, 0.8194, 0.8856, 0.818, 0.8868, 0.8168, 0.8882, 0.8159, 0.8898, 0.8152, 0.8914, 0.8149, 0.8931, 0.8149, 0.8948, 0.8152, 0.8964, 0.8159, 0.8978, 0.8168, 0.899, 0.818, 0.8999, 0.8194, 0.9006, 0.821, 0.9009, 0.8226, 0.9009, 0.8243, 0.9006, 0.826, 0.8999, 0.8275, 0.899, 0.829, 0.8978, 0.8302, 0.8964, 0.8311, 0.8948, 0.8317])
me_cube_004.materials.append(mat_metal)
me_cube_004.materials.append(mat_bulb)
me_cube_004.use_remesh_fix_poles = True
me_cube_004.use_remesh_preserve_attributes = False
me_cube_004.use_mirror_vertex_groups = False
me_cube_004.update()

# ---- objects
ob_wall_lights = bpy.data.objects.new('Wall Lights', me_cube_004)

# ---- transforms, parenting, visibility, modifiers, constraints
ob_wall_lights.location = (0.0, 0.0, 0.0)
ob_wall_lights.lineart.crease_threshold = 0.0

# ---- collection membership
col_collection.objects.link(ob_wall_lights)

# ---- scene / render settings (as saved in the file)
scene.frame_start = 1; scene.frame_end = 250; scene.frame_set(76)
scene.render.engine = 'BLENDER_EEVEE_NEXT'
scene.cycles.use_denoising = False
scene.cycles.samples = 128
scene.cycles.sampling_pattern = 'TABULATED_SOBOL'
scene.cycles.use_adaptive_sampling = False
scene.cycles.use_light_tree = False
scene.view_settings.view_transform = 'Filmic'
bpy.context.view_layer.update()

# ---- added for rendering (the .blend has no active camera and no usable light): camera, sun
cam_auto = bpy.data.cameras.new('AutoCamera')
cam_auto.lens = 50.0
cam_auto.sensor_width = 36.0
cam_auto.clip_end = 1000.0
ob_auto_camera = bpy.data.objects.new('AutoCamera', cam_auto)
scene.collection.objects.link(ob_auto_camera)
ob_auto_camera.location = (41.0085, -34.5364, 35.6975)
ob_auto_camera.rotation_euler = (1.09748, -7.21219e-08, 0.694738)
scene.camera = ob_auto_camera
light_auto_sun = bpy.data.lights.new('AutoSun', 'SUN')
light_auto_sun.energy = 3.0
light_auto_sun.angle = 0.0523599
ob_auto_sun = bpy.data.objects.new('AutoSun', light_auto_sun)
scene.collection.objects.link(ob_auto_sun)
ob_auto_sun.rotation_euler = (0.872665, 0.174533, 0.523599)
bpy.context.view_layer.update()
